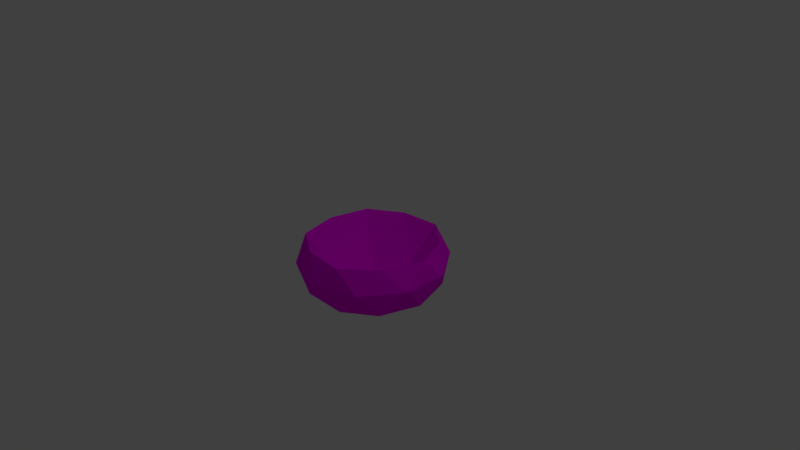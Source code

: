 # Source: bowl.blend  (saved by Blender 2.77.0; exported with 4.5.12 LTS)
import bpy
from mathutils import Matrix  # noqa: F401  (used for matrix-valued properties, if any)

bpy.ops.wm.read_factory_settings(use_empty=True)
scene = bpy.context.scene
scene.name = 'Scene'

# ---- collections
col_collection_1 = bpy.data.collections.new('Collection 1'); scene.collection.children.link(col_collection_1)

# ---- images (referenced by path relative to the original .blend; pixels are not part of the script)
import os
ASSET_DIR = os.environ.get("B2B_ASSET_DIR", "")  # directory of the original .blend (textures are referenced by path, not embedded)
HERE = os.path.dirname(os.path.abspath(__file__))  # packed textures are extracted next to this script under _unpacked/

def load_image(name, relpath, width, height, colorspace="sRGB"):
    """Load a texture the original file referenced (path relative to the .blend, or extracted next to this script)."""
    p = next((c for c in (os.path.join(HERE, relpath), os.path.join(ASSET_DIR, relpath)) if relpath and os.path.exists(c)), "")
    if p:
        img = bpy.data.images.load(p, check_existing=True)
        img.name = name
    else:  # same state as the original file: an image datablock whose file is absent (Cycles renders it pink)
        img = bpy.data.images.new(name, width, height)
        img.source = "FILE"
        img.filepath = "//" + (relpath or name)
    img.colorspace_settings.name = colorspace
    return img
img_colorpalette_jpg = load_image('colorPalette.jpg', 'colorPalette.jpg', 1024, 1024, 'sRGB')

# ---- materials (node trees are filled in below, after node groups)
mat_material = bpy.data.materials.new('Material')
mat_material.alpha_threshold = 0.0
mat_material.roughness = 0.5
mat_material.line_color = (0.0, 0.0, 0.0, 1.0)

# ---- material node trees
mat_material.use_nodes = True; mat_material.node_tree.nodes.clear()
_N = mat_material.node_tree.nodes; _L = mat_material.node_tree.links
n0 = _N.new('ShaderNodeOutputMaterial'); n0.name = 'Material Output'; n0.location = (300, 300)
n1 = _N.new('ShaderNodeBsdfDiffuse'); n1.name = 'Diffuse BSDF'; n1.location = (10, 300)
n2 = _N.new('ShaderNodeTexImage'); n2.name = 'Image Texture'; n2.location = (228, 132)
n2.width = 140
n2.image = img_colorpalette_jpg
n3 = _N.new('ShaderNodeTexCoord'); n3.name = 'Texture Coordinate'; n3.location = (-183, 230)
_L.new(n1.outputs[0], n0.inputs[0])
_L.new(n3.outputs[2], n2.inputs[0])
_L.new(n2.outputs[0], n1.inputs[0])
n0.is_active_output = True

# ---- world
world_world = bpy.data.worlds.new('World'); scene.world = world_world
world_world.color = (0.05088, 0.05088, 0.05088)
world_world.use_sun_shadow = False
world_world.sun_shadow_jitter_overblur = 0.0
world_world.cycles.sampling_method = 'MANUAL'

# ---- cameras
cam_camera = bpy.data.cameras.new('Camera')
cam_camera.clip_end = 100.0
cam_camera.lens = 35.0
cam_camera.sensor_width = 32.0
cam_camera.sensor_height = 18.0
cam_camera.ortho_scale = 7.314
cam_camera.dof.focus_distance = 0.0

# ---- lights
light_lamp = bpy.data.lights.new('Lamp', 'POINT')
light_lamp.transmission_factor = 0.0
light_lamp.cutoff_distance = 30.0
light_lamp.energy = 100.0
light_lamp.shadow_buffer_clip_start = 1.001
light_lamp.shadow_soft_size = 0.1
light_lamp.shadow_maximum_resolution = 0.006
light_lamp.use_absolute_resolution = True

# ---- meshes
me_icosphere = bpy.data.meshes.new('Icosphere')
me_icosphere.from_pydata([(0.0, 0.0, -0.7112), (0.7236, -0.5257, -0.3526), (-0.2764, -0.8506, -0.3526), (-0.8944, 0.0, -0.3526), (-0.2764, 0.8506, -0.3526), (0.7236, 0.5257, -0.3526), (0.2764, -0.8506, 0.2284), (-0.7236, -0.5257, 0.2284), (-0.7236, 0.5257, 0.2284), (0.2764, 0.8506, 0.2284), (0.8944, 0.0, 0.2284), (0.0, 0.0, -0.5201), (-0.1625, -0.5, -0.6144), (0.4253, -0.309, -0.6144), (0.2629, -0.809, -0.4036), (0.8506, 0.0, -0.4036), (0.4253, 0.309, -0.6144), (-0.5257, 0.0, -0.6144), (-0.6882, -0.5, -0.4036), (-0.1625, 0.5, -0.6144), (-0.6882, 0.5, -0.4036), (0.2629, 0.809, -0.4036), (0.9511, -0.309, -0.04788), (0.9511, 0.309, -0.04788), (0.0, -1.0, -0.04788), (0.5878, -0.809, -0.04788), (-0.9511, -0.309, -0.04788), (-0.5878, -0.809, -0.04788), (-0.5878, 0.809, -0.04788), (-0.9511, 0.309, -0.04788), (0.5878, 0.809, -0.04788), (0.0, 1.0, -0.04788), (0.6882, -0.5, 0.2284), (-0.2629, -0.809, 0.2284), (-0.8506, 0.0, 0.2284), (-0.2629, 0.809, 0.2284), (0.6882, 0.5, 0.2284), (0.1625, -0.5, -0.2388), (0.5257, 0.0, -0.2388), (-0.4253, -0.309, -0.2388), (-0.4253, 0.309, -0.2388), (0.1625, 0.5, -0.2388)], [], [(0, 13, 12), (1, 13, 15), (0, 12, 17), (0, 17, 19), (0, 19, 16), (1, 15, 22), (2, 14, 24), (3, 18, 26), (4, 20, 28), (5, 21, 30), (1, 22, 25), (2, 24, 27), (3, 26, 29), (4, 28, 31), (5, 30, 23), (6, 32, 37), (7, 33, 39), (8, 34, 40), (9, 35, 41), (10, 36, 38), (38, 41, 11), (38, 36, 41), (36, 9, 41), (41, 40, 11), (41, 35, 40), (35, 8, 40), (40, 39, 11), (40, 34, 39), (34, 7, 39), (39, 37, 11), (39, 33, 37), (33, 6, 37), (37, 38, 11), (37, 32, 38), (32, 10, 38), (23, 36, 10), (23, 30, 36), (30, 9, 36), (31, 35, 9), (31, 28, 35), (28, 8, 35), (29, 34, 8), (29, 26, 34), (26, 7, 34), (27, 33, 7), (27, 24, 33), (24, 6, 33), (25, 32, 6), (25, 22, 32), (22, 10, 32), (30, 31, 9), (30, 21, 31), (21, 4, 31), (28, 29, 8), (28, 20, 29), (20, 3, 29), (26, 27, 7), (26, 18, 27), (18, 2, 27), (24, 25, 6), (24, 14, 25), (14, 1, 25), (22, 23, 10), (22, 15, 23), (15, 5, 23), (16, 21, 5), (16, 19, 21), (19, 4, 21), (19, 20, 4), (19, 17, 20), (17, 3, 20), (17, 18, 3), (17, 12, 18), (12, 2, 18), (15, 16, 5), (15, 13, 16), (13, 0, 16), (12, 14, 2), (12, 13, 14), (13, 1, 14)])
_uv = me_icosphere.uv_layers.new(name='UVMap')
_uv.uv.foreach_set('vector', [0.6565, 0.01554, 0.6577, 0.01501, 0.6569, 0.01789, 0.6591, 0.01495, 0.6577, 0.01501, 0.6588, 0.01273, 0.6638, 0.01885, 0.6629, 0.02111, 0.6626, 0.0191, 0.6638, 0.01885, 0.6626, 0.0191, 0.6637, 0.01645, 0.6565, 0.02452, 0.6575, 0.02264, 0.6575, 0.02582, 0.6591, 0.01495, 0.6588, 0.01273, 0.6601, 0.01387, 0.6577, 0.01984, 0.6584, 0.01754, 0.659, 0.01972, 0.6613, 0.01885, 0.6614, 0.02111, 0.6601, 0.01967, 0.6631, 0.01434, 0.6622, 0.01645, 0.6617, 0.01414, 0.6587, 0.02681, 0.6587, 0.02398, 0.6599, 0.02565, 0.6591, 0.01495, 0.6601, 0.01387, 0.6599, 0.01684, 0.6577, 0.01984, 0.659, 0.01972, 0.6579, 0.0214, 0.6613, 0.01885, 0.6601, 0.01967, 0.6607, 0.01679, 0.6631, 0.01434, 0.6617, 0.01414, 0.663, 0.01273, 0.6587, 0.02681, 0.6599, 0.02565, 0.6593, 0.0285, 0.6608, 0.02268, 0.662, 0.02111, 0.6624, 0.02443, 0.6601, 0.02785, 0.6602, 0.02531, 0.662, 0.02747, 0.6647, 0.02693, 0.664, 0.02438, 0.6663, 0.0251, 0.6614, 0.03387, 0.6601, 0.03396, 0.6606, 0.03105, 0.6638, 0.0299, 0.6628, 0.03215, 0.662, 0.02872, 0.662, 0.02872, 0.6606, 0.03105, 0.6602, 0.02816, 0.662, 0.02872, 0.6628, 0.03215, 0.6606, 0.03105, 0.6628, 0.03215, 0.6614, 0.03387, 0.6606, 0.03105, 0.6675, 0.0256, 0.6663, 0.0251, 0.6675, 0.0229, 0.6675, 0.0256, 0.6658, 0.028, 0.6663, 0.0251, 0.6658, 0.028, 0.6647, 0.02693, 0.6663, 0.0251, 0.6663, 0.0251, 0.6657, 0.02198, 0.6675, 0.0229, 0.6663, 0.0251, 0.664, 0.02438, 0.6657, 0.02198, 0.664, 0.02438, 0.6638, 0.02162, 0.6657, 0.02198, 0.662, 0.02747, 0.6624, 0.02443, 0.6638, 0.02627, 0.662, 0.02747, 0.6602, 0.02531, 0.6624, 0.02443, 0.6602, 0.02531, 0.6608, 0.02268, 0.6624, 0.02443, 0.6624, 0.02443, 0.6638, 0.02327, 0.6638, 0.02627, 0.6624, 0.02443, 0.662, 0.02111, 0.6638, 0.02327, 0.6638, 0.02785, 0.6638, 0.0299, 0.662, 0.02872, 0.6684, 0.02399, 0.6697, 0.02336, 0.669, 0.02582, 0.6684, 0.02399, 0.6694, 0.02162, 0.6697, 0.02336, 0.6669, 0.01957, 0.6676, 0.01797, 0.6682, 0.02011, 0.6666, 0.0165, 0.6677, 0.01515, 0.6676, 0.01797, 0.6666, 0.0165, 0.667, 0.01343, 0.6677, 0.01515, 0.667, 0.01343, 0.6682, 0.01273, 0.6677, 0.01515, 0.6653, 0.0214, 0.6658, 0.01979, 0.6666, 0.02162, 0.6653, 0.0214, 0.6646, 0.01879, 0.6658, 0.01979, 0.6646, 0.01879, 0.6654, 0.01718, 0.6658, 0.01979, 0.6646, 0.01556, 0.6658, 0.01456, 0.6654, 0.01718, 0.6646, 0.01556, 0.6653, 0.01295, 0.6658, 0.01456, 0.6653, 0.01295, 0.6666, 0.01273, 0.6658, 0.01456, 0.6684, 0.02994, 0.6691, 0.0285, 0.6697, 0.03053, 0.6684, 0.02994, 0.6681, 0.02717, 0.6691, 0.0285, 0.6681, 0.02717, 0.669, 0.02582, 0.6691, 0.0285, 0.6669, 0.01957, 0.6666, 0.0165, 0.6676, 0.01797, 0.6599, 0.02565, 0.6587, 0.02398, 0.6599, 0.02247, 0.6587, 0.02398, 0.6587, 0.0214, 0.6599, 0.02247, 0.6617, 0.01414, 0.6607, 0.01679, 0.6606, 0.01497, 0.6617, 0.01414, 0.6622, 0.01645, 0.6607, 0.01679, 0.6622, 0.01645, 0.6613, 0.01885, 0.6607, 0.01679, 0.6646, 0.01879, 0.6646, 0.01556, 0.6654, 0.01718, 0.6646, 0.01879, 0.6638, 0.01718, 0.6646, 0.01556, 0.6566, 0.02026, 0.6577, 0.01984, 0.6579, 0.0214, 0.659, 0.01972, 0.6599, 0.01684, 0.6601, 0.01862, 0.659, 0.01972, 0.6584, 0.01754, 0.6599, 0.01684, 0.6584, 0.01754, 0.6591, 0.01495, 0.6599, 0.01684, 0.6681, 0.02717, 0.6684, 0.02399, 0.669, 0.02582, 0.6681, 0.02717, 0.6675, 0.02537, 0.6684, 0.02399, 0.6578, 0.02861, 0.6587, 0.02681, 0.6593, 0.0285, 0.6575, 0.02582, 0.6587, 0.02398, 0.6587, 0.02681, 0.6575, 0.02582, 0.6575, 0.02264, 0.6587, 0.02398, 0.6575, 0.02264, 0.6587, 0.0214, 0.6587, 0.02398, 0.6637, 0.01645, 0.6622, 0.01645, 0.6631, 0.01434, 0.6637, 0.01645, 0.6626, 0.0191, 0.6622, 0.01645, 0.6626, 0.0191, 0.6613, 0.01885, 0.6622, 0.01645, 0.6626, 0.0191, 0.6614, 0.02111, 0.6613, 0.01885, 0.6626, 0.0191, 0.6629, 0.02111, 0.6614, 0.02111, 0.6569, 0.01789, 0.6577, 0.01984, 0.6566, 0.02026, 0.6578, 0.02861, 0.6575, 0.02582, 0.6587, 0.02681, 0.6578, 0.02861, 0.6566, 0.02726, 0.6575, 0.02582, 0.6566, 0.02726, 0.6565, 0.02452, 0.6575, 0.02582, 0.6569, 0.01789, 0.6584, 0.01754, 0.6577, 0.01984, 0.6569, 0.01789, 0.6577, 0.01501, 0.6584, 0.01754, 0.6577, 0.01501, 0.6591, 0.01495, 0.6584, 0.01754])
me_icosphere.materials.append(mat_material)
me_icosphere.use_remesh_preserve_volume = False
me_icosphere.use_remesh_preserve_attributes = False
me_icosphere.use_mirror_vertex_groups = False
me_icosphere.update()

# ---- objects
ob_icosphere = bpy.data.objects.new('Icosphere', me_icosphere)
ob_lamp = bpy.data.objects.new('Lamp', light_lamp)
ob_camera = bpy.data.objects.new('Camera', cam_camera)

# ---- transforms, parenting, visibility, modifiers, constraints
ob_icosphere.location = (0.0, 0.0, 0.0)
ob_icosphere.lineart.crease_threshold = 0.0
ob_lamp.location = (4.076, 1.005, 5.904)
ob_lamp.rotation_euler = (0.6503, 0.05522, 1.866)
ob_lamp.lock_rotations_4d = False
ob_lamp.empty_display_type = 'ARROWS'
ob_lamp.color = (0.0, 0.0, 0.0, 0.0)
ob_lamp.lineart.crease_threshold = 0.0
ob_camera.location = (7.481, -6.508, 5.344)
ob_camera.rotation_euler = (1.109, 0.01082, 0.8149)
ob_camera.lock_rotations_4d = False
ob_camera.empty_display_type = 'ARROWS'
ob_camera.color = (0.0, 0.0, 0.0, 0.0)
ob_camera.display_type = 'WIRE'
ob_camera.lineart.crease_threshold = 0.0

# ---- collection membership
col_collection_1.objects.link(ob_icosphere)
col_collection_1.objects.link(ob_lamp)
col_collection_1.objects.link(ob_camera)

# ---- scene / render settings (as saved in the file)
scene.camera = ob_camera
scene.frame_start = 1; scene.frame_end = 250; scene.frame_set(1)
scene.render.engine = 'CYCLES'
scene.render.resolution_percentage = 50
scene.render.dither_intensity = 0.0
scene.cycles.use_denoising = False
scene.cycles.samples = 128
scene.cycles.sampling_pattern = 'TABULATED_SOBOL'
scene.cycles.light_sampling_threshold = 0.0
scene.cycles.use_adaptive_sampling = False
scene.cycles.use_light_tree = False
scene.cycles.blur_glossy = 0.0
scene.cycles.sample_clamp_indirect = 0.0
scene.view_settings.view_transform = 'Standard'
bpy.context.view_layer.update()
